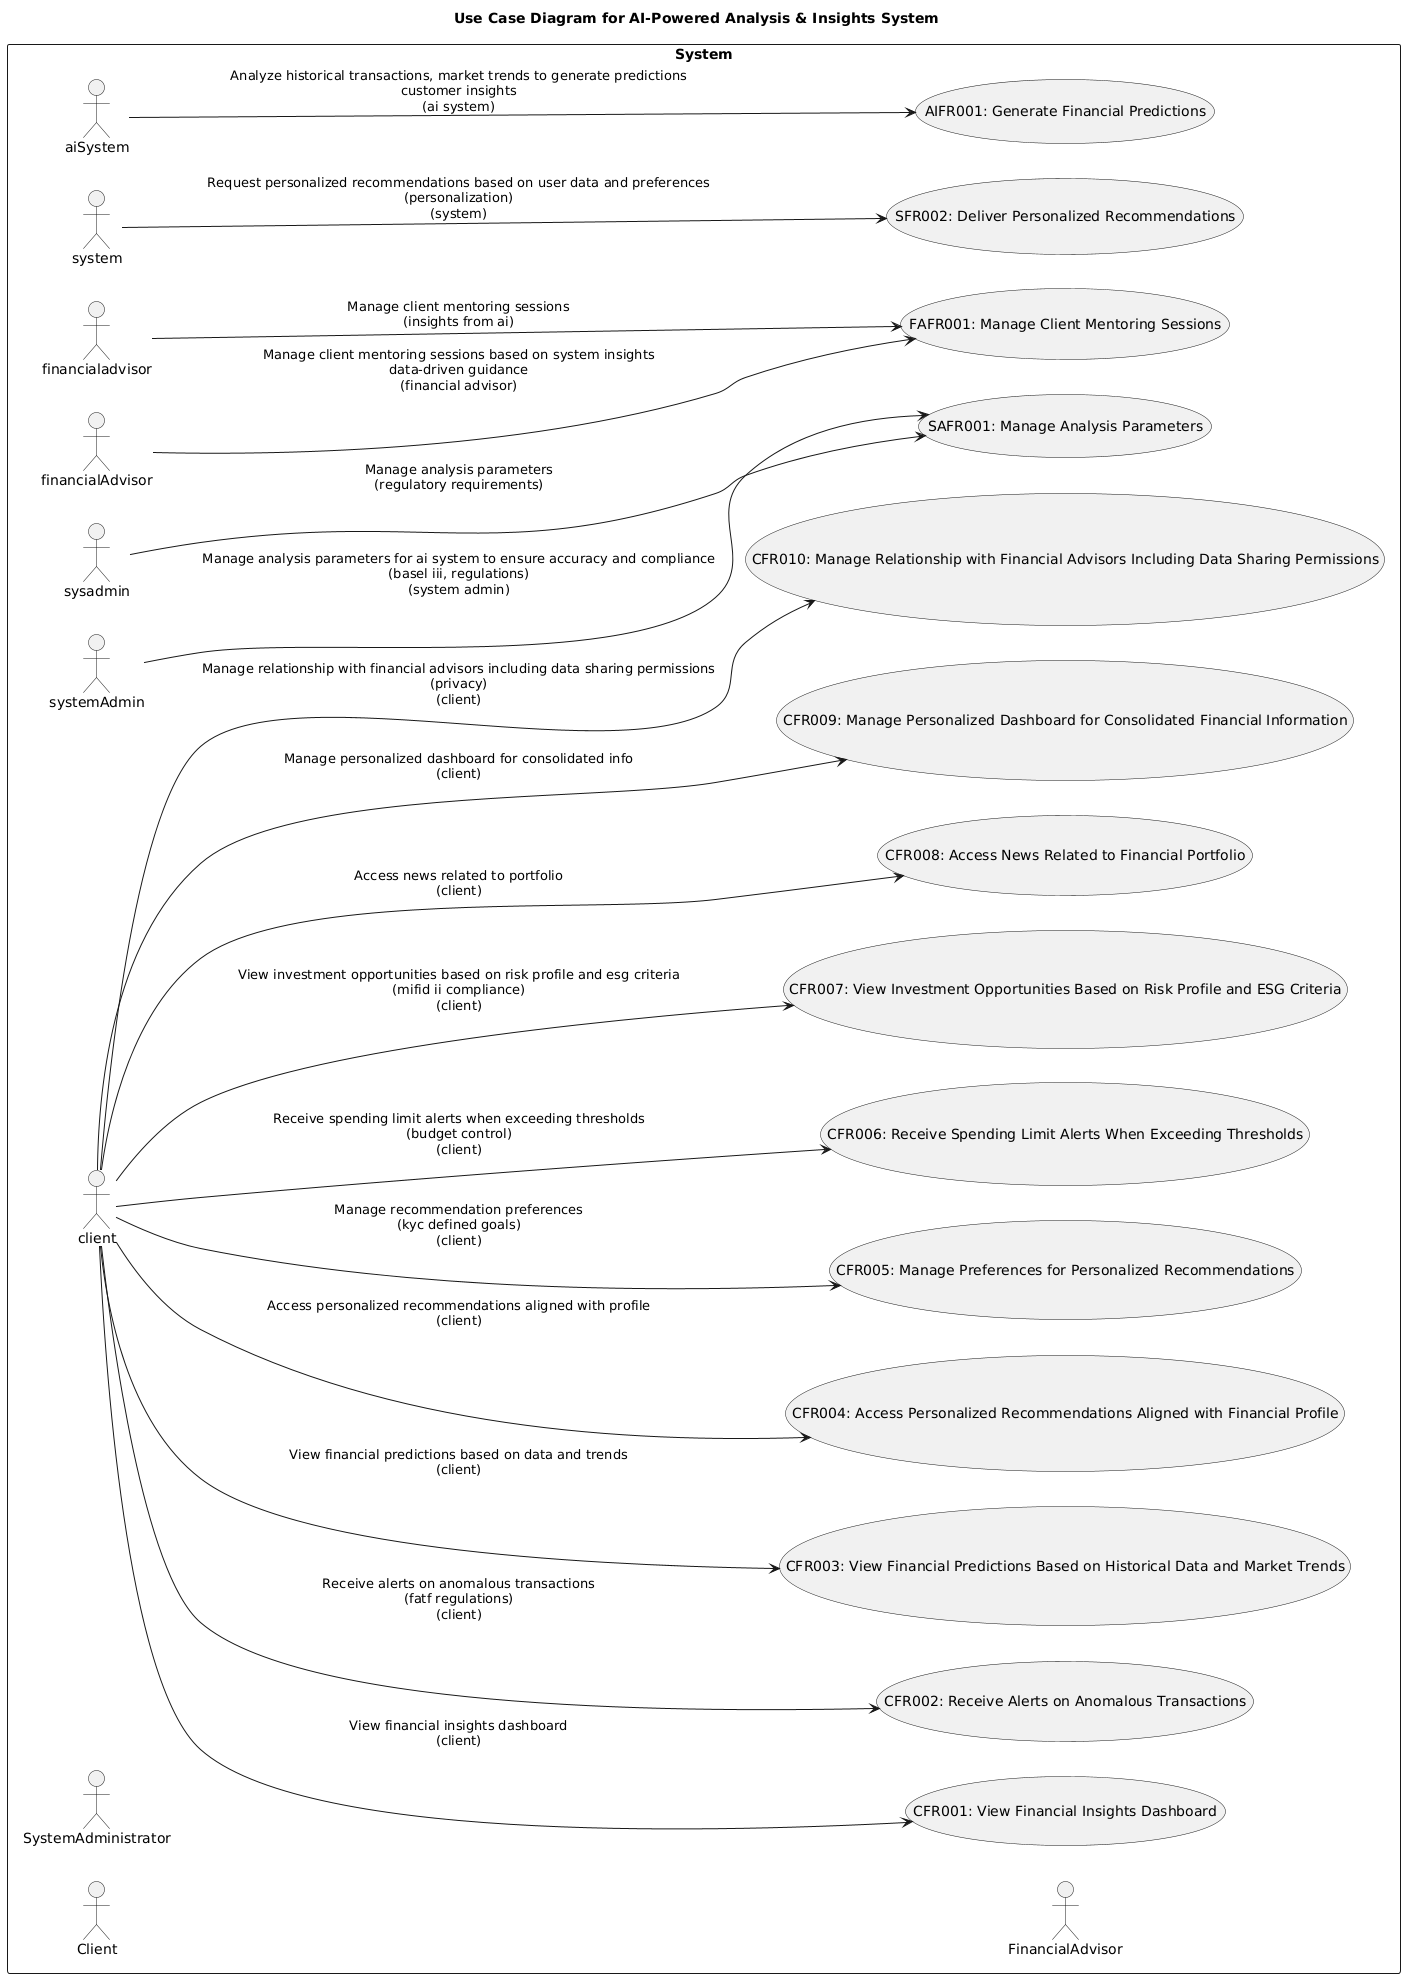

The diagram above was rendered by PlantUML. Its source (embedded in the PNG):
@startuml
left to right direction

title Use Case Diagram for AI-Powered Analysis & Insights System

rectangle "System" {
  usecase "CFR001: View Financial Insights Dashboard" as CFR001
  usecase "CFR002: Receive Alerts on Anomalous Transactions" as CFR002
  usecase "CFR003: View Financial Predictions Based on Historical Data and Market Trends" as CFR003
  usecase "CFR004: Access Personalized Recommendations Aligned with Financial Profile" as CFR004
  usecase "CFR005: Manage Preferences for Personalized Recommendations" as CFR005
  usecase "CFR006: Receive Spending Limit Alerts When Exceeding Thresholds" as CFR006
  usecase "CFR007: View Investment Opportunities Based on Risk Profile and ESG Criteria" as CFR007
  usecase "CFR008: Access News Related to Financial Portfolio" as CFR008
  usecase "CFR009: Manage Personalized Dashboard for Consolidated Financial Information" as CFR009
  usecase "CFR010: Manage Relationship with Financial Advisors Including Data Sharing Permissions" as CFR010

  actor Client as c1
  client --> (CFR001) : View financial insights dashboard\n(client)
  client --> (CFR002) : Receive alerts on anomalous transactions\n(fatf regulations)\n(client)
  client --> (CFR003) : View financial predictions based on data and trends\n(client)
  client --> (CFR004) : Access personalized recommendations aligned with profile\n(client)
  client --> (CFR005) : Manage recommendation preferences\n(kyc defined goals)\n(client)
  client --> (CFR006) : Receive spending limit alerts when exceeding thresholds\n(budget control)\n(client)
  client --> (CFR007) : View investment opportunities based on risk profile and esg criteria\n(mifid ii compliance)\n(client)
  client --> (CFR008) : Access news related to portfolio\n(client)
  client --> (CFR009) : Manage personalized dashboard for consolidated info\n(client)
  client --> (CFR010) : Manage relationship with financial advisors including data sharing permissions\n(privacy)\n(client)

  usecase "SAFR001: Manage Analysis Parameters" as SAFR001
  systemAdmin --> (SAFR001) : Manage analysis parameters for ai system to ensure accuracy and compliance\n(basel iii, regulations)\n(system admin)
  
  actor SystemAdministrator as sa
  sysadmin --> (SAFR001) : Manage analysis parameters\n(regulatory requirements)

  usecase "FAFR001: Manage Client Mentoring Sessions" as FAFR001
  financialAdvisor --> (FAFR001) : Manage client mentoring sessions based on system insights\ndata-driven guidance\n(financial advisor)
  
  actor FinancialAdvisor as faa
  financialadvisor --> (FAFR001) : Manage client mentoring sessions\n(insights from ai)

  usecase "SFR002: Deliver Personalized Recommendations" as SFR002
  system --> (SFR002) : Request personalized recommendations based on user data and preferences\n(personalization)\n(system)
  
  usecase "AIFR001: Generate Financial Predictions" as AIFR001
  aiSystem --> (AIFR001) : Analyze historical transactions, market trends to generate predictions\ncustomer insights\n(ai system)
  
}
@enduml